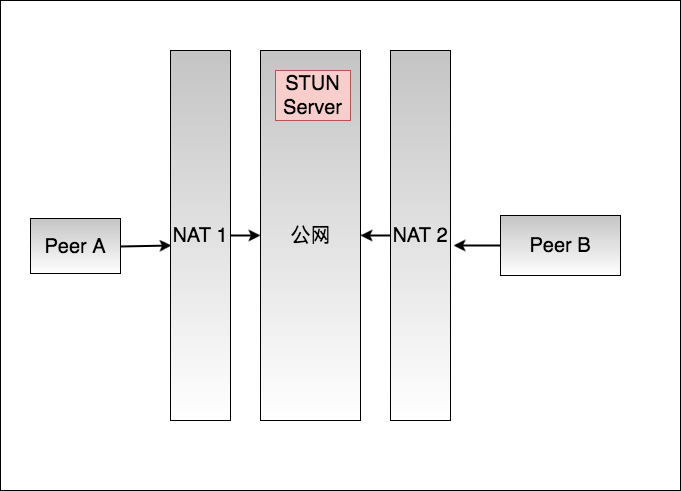

The diagram above was exported from draw.io. Its source (the exported page's mxGraphModel, read from the mxfile embedded in the PNG):
<mxGraphModel dx="946" dy="577" grid="1" gridSize="10" guides="1" tooltips="1" connect="1" arrows="1" fold="1" page="1" pageScale="1" pageWidth="826" pageHeight="1169" background="#ffffff" math="0" shadow="0">
  <root>
    <mxCell id="0" />
    <mxCell id="1" parent="0" />
    <mxCell id="4" value="" style="rounded=0;whiteSpace=wrap;html=1;fillColor=#ffffff;fontSize=20;align=center;strokeColor=#000000;" vertex="1" parent="1">
      <mxGeometry x="40" y="60" width="680" height="490" as="geometry" />
    </mxCell>
    <mxCell id="15" style="edgeStyle=none;rounded=0;html=1;exitX=0;exitY=0.5;entryX=0.25;entryY=1;jettySize=auto;orthogonalLoop=1;strokeWidth=2;fontSize=20;" edge="1" parent="1" source="5" target="9">
      <mxGeometry relative="1" as="geometry" />
    </mxCell>
    <mxCell id="16" style="edgeStyle=none;rounded=0;html=1;exitX=1;exitY=0.5;jettySize=auto;orthogonalLoop=1;strokeWidth=2;fontSize=20;" edge="1" parent="1" source="5" target="9">
      <mxGeometry relative="1" as="geometry" />
    </mxCell>
    <mxCell id="17" style="edgeStyle=none;rounded=0;html=1;exitX=1;exitY=0.5;entryX=0.75;entryY=1;jettySize=auto;orthogonalLoop=1;strokeWidth=2;fontSize=20;" edge="1" parent="1" source="5" target="9">
      <mxGeometry relative="1" as="geometry" />
    </mxCell>
    <mxCell id="5" value="公网" style="rounded=0;whiteSpace=wrap;html=1;fillColor=#C4C4C4;gradientColor=#ffffff;fontSize=20;align=center;" vertex="1" parent="1">
      <mxGeometry x="300" y="110" width="100" height="370" as="geometry" />
    </mxCell>
    <mxCell id="13" style="edgeStyle=none;rounded=0;html=1;exitX=1;exitY=0.5;entryX=0;entryY=0.5;jettySize=auto;orthogonalLoop=1;strokeWidth=2;fontSize=20;" edge="1" parent="1" source="6" target="5">
      <mxGeometry relative="1" as="geometry" />
    </mxCell>
    <mxCell id="6" value="NAT 1" style="rounded=0;whiteSpace=wrap;html=1;fillColor=#C4C4C4;gradientColor=#ffffff;fontSize=20;align=center;" vertex="1" parent="1">
      <mxGeometry x="210" y="110" width="60" height="370" as="geometry" />
    </mxCell>
    <mxCell id="10" style="rounded=0;html=1;exitX=1;exitY=0.5;entryX=0.017;entryY=0.527;entryPerimeter=0;jettySize=auto;orthogonalLoop=1;strokeWidth=2;fontSize=20;" edge="1" parent="1" source="7" target="6">
      <mxGeometry relative="1" as="geometry" />
    </mxCell>
    <mxCell id="7" value="Peer A" style="rounded=0;whiteSpace=wrap;html=1;fillColor=#C4C4C4;gradientColor=#ffffff;fontSize=20;align=center;" vertex="1" parent="1">
      <mxGeometry x="70" y="278" width="90" height="55" as="geometry" />
    </mxCell>
    <mxCell id="14" style="edgeStyle=none;rounded=0;html=1;exitX=0;exitY=0.5;entryX=1;entryY=0.5;jettySize=auto;orthogonalLoop=1;strokeWidth=2;fontSize=20;" edge="1" parent="1" source="8" target="5">
      <mxGeometry relative="1" as="geometry" />
    </mxCell>
    <mxCell id="8" value="NAT 2" style="rounded=0;whiteSpace=wrap;html=1;fillColor=#C4C4C4;gradientColor=#ffffff;fontSize=20;align=center;" vertex="1" parent="1">
      <mxGeometry x="430" y="110" width="60" height="370" as="geometry" />
    </mxCell>
    <mxCell id="9" value="STUN Server" style="rounded=0;whiteSpace=wrap;html=1;fillColor=#f8cecc;fontSize=20;align=center;strokeColor=#b85450;" vertex="1" parent="1">
      <mxGeometry x="315" y="130" width="75" height="50" as="geometry" />
    </mxCell>
    <mxCell id="12" style="edgeStyle=none;rounded=0;html=1;exitX=0;exitY=0.5;jettySize=auto;orthogonalLoop=1;strokeWidth=2;fontSize=20;entryX=1.05;entryY=0.527;entryPerimeter=0;" edge="1" parent="1" source="11" target="8">
      <mxGeometry relative="1" as="geometry" />
    </mxCell>
    <mxCell id="11" value="Peer B" style="rounded=0;whiteSpace=wrap;html=1;fillColor=#C4C4C4;gradientColor=#ffffff;fontSize=20;align=center;" vertex="1" parent="1">
      <mxGeometry x="540" y="275" width="120" height="60" as="geometry" />
    </mxCell>
  </root>
</mxGraphModel>